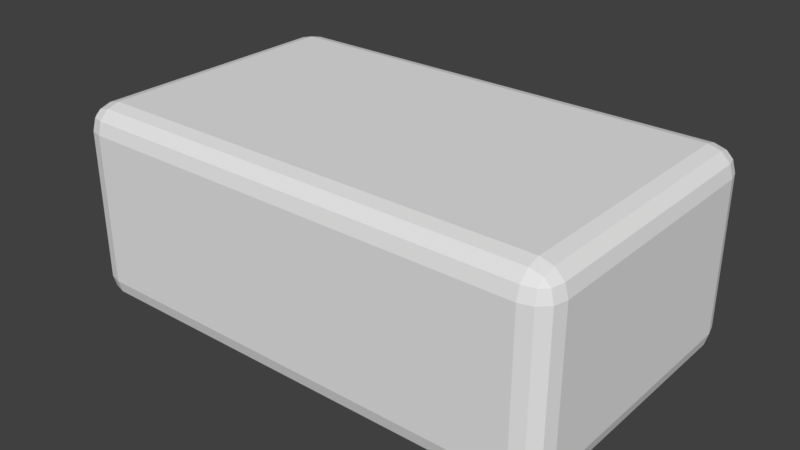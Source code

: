 # Source: 5x3FloorTile.blend  (saved by Blender 2.78.0; exported with 4.5.12 LTS)
import bpy
from mathutils import Matrix  # noqa: F401  (used for matrix-valued properties, if any)

bpy.ops.wm.read_factory_settings(use_empty=True)
scene = bpy.context.scene
scene.name = 'Scene'

# ---- collections
col_collection_1 = bpy.data.collections.new('Collection 1'); scene.collection.children.link(col_collection_1)

# ---- materials (node trees are filled in below, after node groups)
mat_material = bpy.data.materials.new('Material')
mat_material.alpha_threshold = 0.0
mat_material.use_transparent_shadow = False
mat_material.roughness = 0.5
mat_material.line_color = (0.0, 0.0, 0.0, 1.0)

# ---- material node trees

# ---- world
world_world = bpy.data.worlds.new('World'); scene.world = world_world
world_world.color = (0.05088, 0.05088, 0.05088)
world_world.use_sun_shadow = False
world_world.sun_shadow_jitter_overblur = 0.0
world_world.cycles.sampling_method = 'MANUAL'

# ---- meshes
me_cube = bpy.data.meshes.new('Cube')
me_cube.from_pydata([(-4.47e-07, 0.3, 0.2), (0.5, 0.3, 0.2), (8.941e-08, 0.3, 0.0), (-4.47e-07, -6.035e-07, 0.2), (0.5, 0.3, 0.0), (0.5, 3.502e-07, 0.0), (8.941e-08, 3.502e-07, 0.0), (0.5, -6.035e-07, 0.2)], [], [(4, 2, 0, 1), (2, 6, 3, 0), (4, 5, 6, 2), (1, 0, 3, 7), (4, 1, 7, 5), (5, 7, 3, 6)])
me_cube.materials.append(mat_material)
me_cube.use_remesh_preserve_volume = False
me_cube.use_remesh_preserve_attributes = False
me_cube.use_mirror_vertex_groups = False
me_cube.update()

# ---- objects
ob_cube = bpy.data.objects.new('Cube', me_cube)

# ---- transforms, parenting, visibility, modifiers, constraints
ob_cube.location = (0.0, 0.0, 0.0)
ob_cube.lock_rotations_4d = False
ob_cube.empty_display_type = 'ARROWS'
ob_cube.lineart.crease_threshold = 0.0
_m = ob_cube.modifiers.new('Bevel', 'BEVEL')
_m.width = 0.025
_m.width_pct = 0.025
_m.segments = 3
_m.limit_method = 'NONE'
_m.spread = 0.0

# ---- collection membership
col_collection_1.objects.link(ob_cube)

# ---- scene / render settings (as saved in the file)
scene.frame_start = 1; scene.frame_end = 250; scene.frame_set(1)
scene.render.engine = 'BLENDER_EEVEE_NEXT'
scene.render.resolution_percentage = 50
scene.render.dither_intensity = 0.0
scene.cycles.use_denoising = False
scene.cycles.samples = 128
scene.cycles.sampling_pattern = 'TABULATED_SOBOL'
scene.cycles.light_sampling_threshold = 0.0
scene.cycles.use_adaptive_sampling = False
scene.cycles.use_light_tree = False
scene.cycles.blur_glossy = 0.0
scene.cycles.sample_clamp_indirect = 0.0
scene.view_settings.view_transform = 'Standard'
bpy.context.view_layer.update()

# ---- added for rendering (the .blend has no active camera and no usable light): camera, sun
cam_auto = bpy.data.cameras.new('AutoCamera')
cam_auto.lens = 50.0
cam_auto.sensor_width = 36.0
cam_auto.clip_end = 1000.0
ob_auto_camera = bpy.data.objects.new('AutoCamera', cam_auto)
scene.collection.objects.link(ob_auto_camera)
ob_auto_camera.location = (0.820347, -0.534417, 0.556278)
ob_auto_camera.rotation_euler = (1.09748, -7.21219e-08, 0.694738)
scene.camera = ob_auto_camera
light_auto_sun = bpy.data.lights.new('AutoSun', 'SUN')
light_auto_sun.energy = 3.0
light_auto_sun.angle = 0.0523599
ob_auto_sun = bpy.data.objects.new('AutoSun', light_auto_sun)
scene.collection.objects.link(ob_auto_sun)
ob_auto_sun.rotation_euler = (0.872665, 0.174533, 0.523599)
bpy.context.view_layer.update()
